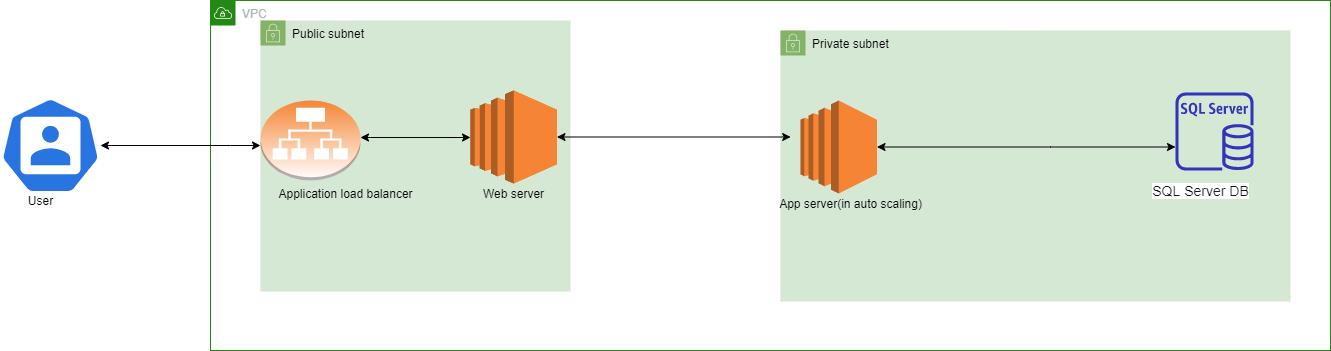

The diagram above was exported from draw.io. Its source (the exported page's mxGraphModel, read from the mxfile embedded in the PNG):
<mxGraphModel dx="782" dy="437" grid="1" gridSize="10" guides="1" tooltips="1" connect="1" arrows="1" fold="1" page="1" pageScale="1" pageWidth="850" pageHeight="1100" math="0" shadow="0">
  <root>
    <mxCell id="0" />
    <mxCell id="1" parent="0" />
    <mxCell id="7RU1CHJLrAd-H3c-p3lS-2" value="Private subnet" style="points=[[0,0],[0.25,0],[0.5,0],[0.75,0],[1,0],[1,0.25],[1,0.5],[1,0.75],[1,1],[0.75,1],[0.5,1],[0.25,1],[0,1],[0,0.75],[0,0.5],[0,0.25]];outlineConnect=0;html=1;whiteSpace=wrap;fontSize=12;fontStyle=0;shape=mxgraph.aws4.group;grIcon=mxgraph.aws4.group_security_group;grStroke=0;verticalAlign=top;align=left;spacingLeft=30;fillColor=#d5e8d4;dashed=1;strokeColor=#82b366;" parent="1" vertex="1">
      <mxGeometry x="880" y="80" width="510" height="271" as="geometry" />
    </mxCell>
    <mxCell id="7RU1CHJLrAd-H3c-p3lS-7" value="VPC" style="points=[[0,0],[0.25,0],[0.5,0],[0.75,0],[1,0],[1,0.25],[1,0.5],[1,0.75],[1,1],[0.75,1],[0.5,1],[0.25,1],[0,1],[0,0.75],[0,0.5],[0,0.25]];outlineConnect=0;gradientColor=none;html=1;whiteSpace=wrap;fontSize=12;fontStyle=0;shape=mxgraph.aws4.group;grIcon=mxgraph.aws4.group_vpc;strokeColor=#248814;fillColor=none;verticalAlign=top;align=left;spacingLeft=30;fontColor=#AAB7B8;dashed=0;" parent="1" vertex="1">
      <mxGeometry x="310" y="50" width="1120" height="350" as="geometry" />
    </mxCell>
    <mxCell id="NX1o1ZO3l2__GniWiCGI-7" style="edgeStyle=orthogonalEdgeStyle;rounded=0;orthogonalLoop=1;jettySize=auto;html=1;startArrow=classic;startFill=1;" edge="1" parent="1" source="mpDU_isJdo-xpqOlR_mS-7" target="NX1o1ZO3l2__GniWiCGI-5">
      <mxGeometry relative="1" as="geometry">
        <Array as="points">
          <mxPoint x="330" y="195" />
          <mxPoint x="330" y="195" />
        </Array>
      </mxGeometry>
    </mxCell>
    <mxCell id="mpDU_isJdo-xpqOlR_mS-7" value="" style="html=1;dashed=0;whitespace=wrap;fillColor=#2875E2;strokeColor=#ffffff;points=[[0.005,0.63,0],[0.1,0.2,0],[0.9,0.2,0],[0.5,0,0],[0.995,0.63,0],[0.72,0.99,0],[0.5,1,0],[0.28,0.99,0]];shape=mxgraph.kubernetes.icon;prIcon=user" parent="1" vertex="1">
      <mxGeometry x="100" y="140" width="100" height="110" as="geometry" />
    </mxCell>
    <mxCell id="mpDU_isJdo-xpqOlR_mS-10" value="Application Load Balancer" style="text;html=1;strokeColor=none;fillColor=none;align=center;verticalAlign=middle;whiteSpace=wrap;rounded=0;" parent="1" vertex="1">
      <mxGeometry x="385" y="243" width="40" height="20" as="geometry" />
    </mxCell>
    <mxCell id="mpDU_isJdo-xpqOlR_mS-11" value="User" style="text;html=1;align=center;verticalAlign=middle;resizable=0;points=[];autosize=1;" parent="1" vertex="1">
      <mxGeometry x="430" y="250" width="40" height="20" as="geometry" />
    </mxCell>
    <mxCell id="mpDU_isJdo-xpqOlR_mS-12" value="" style="outlineConnect=0;fontColor=#232F3E;gradientColor=none;fillColor=#3334B9;strokeColor=none;dashed=0;verticalLabelPosition=bottom;verticalAlign=top;align=center;html=1;fontSize=12;fontStyle=0;aspect=fixed;pointerEvents=1;shape=mxgraph.aws4.rds_sql_server_instance;" parent="1" vertex="1">
      <mxGeometry x="1275" y="142" width="78" height="78" as="geometry" />
    </mxCell>
    <mxCell id="mpDU_isJdo-xpqOlR_mS-15" value="&lt;span style=&quot;color: rgb(22 , 25 , 31) ; font-family: &amp;#34;amazon ember&amp;#34; , &amp;#34;helvetica neue&amp;#34; , &amp;#34;roboto&amp;#34; , &amp;#34;arial&amp;#34; , sans-serif ; font-size: 14px ; background-color: rgb(255 , 255 , 255)&quot;&gt;SQL Server DB&lt;/span&gt;" style="text;html=1;align=center;verticalAlign=middle;resizable=0;points=[];autosize=1;" parent="1" vertex="1">
      <mxGeometry x="1245" y="230" width="110" height="20" as="geometry" />
    </mxCell>
    <mxCell id="NX1o1ZO3l2__GniWiCGI-3" value="Public subnet" style="points=[[0,0],[0.25,0],[0.5,0],[0.75,0],[1,0],[1,0.25],[1,0.5],[1,0.75],[1,1],[0.75,1],[0.5,1],[0.25,1],[0,1],[0,0.75],[0,0.5],[0,0.25]];outlineConnect=0;html=1;whiteSpace=wrap;fontSize=12;fontStyle=0;shape=mxgraph.aws4.group;grIcon=mxgraph.aws4.group_security_group;grStroke=0;verticalAlign=top;align=left;spacingLeft=30;fillColor=#d5e8d4;dashed=1;strokeColor=#82b366;" vertex="1" parent="1">
      <mxGeometry x="360" y="70" width="310" height="271" as="geometry" />
    </mxCell>
    <mxCell id="NX1o1ZO3l2__GniWiCGI-11" value="" style="edgeStyle=orthogonalEdgeStyle;rounded=0;orthogonalLoop=1;jettySize=auto;html=1;startArrow=classic;startFill=1;" edge="1" parent="1" source="NX1o1ZO3l2__GniWiCGI-5" target="NX1o1ZO3l2__GniWiCGI-8">
      <mxGeometry relative="1" as="geometry">
        <Array as="points">
          <mxPoint x="470" y="187" />
          <mxPoint x="470" y="187" />
        </Array>
      </mxGeometry>
    </mxCell>
    <mxCell id="NX1o1ZO3l2__GniWiCGI-5" value="" style="outlineConnect=0;dashed=0;verticalLabelPosition=bottom;verticalAlign=top;align=center;html=1;shape=mxgraph.aws3.application_load_balancer;fillColor=#F58534;gradientColor=#ffffff;" vertex="1" parent="1">
      <mxGeometry x="360" y="150" width="100" height="80" as="geometry" />
    </mxCell>
    <mxCell id="NX1o1ZO3l2__GniWiCGI-10" style="edgeStyle=orthogonalEdgeStyle;rounded=0;orthogonalLoop=1;jettySize=auto;html=1;startArrow=classic;startFill=1;entryX=0.02;entryY=0.393;entryDx=0;entryDy=0;entryPerimeter=0;" edge="1" parent="1" source="NX1o1ZO3l2__GniWiCGI-8" target="7RU1CHJLrAd-H3c-p3lS-2">
      <mxGeometry relative="1" as="geometry">
        <mxPoint x="680" y="180" as="targetPoint" />
      </mxGeometry>
    </mxCell>
    <mxCell id="NX1o1ZO3l2__GniWiCGI-8" value="" style="outlineConnect=0;dashed=0;verticalLabelPosition=bottom;verticalAlign=top;align=center;html=1;shape=mxgraph.aws3.ec2;fillColor=#F58534;gradientColor=none;shadow=0;" vertex="1" parent="1">
      <mxGeometry x="570" y="140" width="86.5" height="93" as="geometry" />
    </mxCell>
    <mxCell id="NX1o1ZO3l2__GniWiCGI-13" value="" style="outlineConnect=0;dashed=0;verticalLabelPosition=bottom;verticalAlign=top;align=center;html=1;shape=mxgraph.aws3.ec2;fillColor=#F58534;gradientColor=none;shadow=0;" vertex="1" parent="1">
      <mxGeometry x="570" y="140" width="86.5" height="93" as="geometry" />
    </mxCell>
    <mxCell id="NX1o1ZO3l2__GniWiCGI-16" style="edgeStyle=orthogonalEdgeStyle;rounded=0;orthogonalLoop=1;jettySize=auto;html=1;startArrow=classic;startFill=1;" edge="1" parent="1" source="NX1o1ZO3l2__GniWiCGI-15" target="mpDU_isJdo-xpqOlR_mS-12">
      <mxGeometry relative="1" as="geometry">
        <Array as="points">
          <mxPoint x="1150" y="197" />
          <mxPoint x="1150" y="197" />
        </Array>
      </mxGeometry>
    </mxCell>
    <mxCell id="NX1o1ZO3l2__GniWiCGI-15" value="" style="outlineConnect=0;dashed=0;verticalLabelPosition=bottom;verticalAlign=top;align=center;html=1;shape=mxgraph.aws3.ec2;fillColor=#F58534;gradientColor=none;shadow=0;" vertex="1" parent="1">
      <mxGeometry x="900" y="150" width="76.5" height="93" as="geometry" />
    </mxCell>
    <mxCell id="NX1o1ZO3l2__GniWiCGI-18" value="Application load balancer" style="text;html=1;align=center;verticalAlign=middle;resizable=0;points=[];autosize=1;" vertex="1" parent="1">
      <mxGeometry x="370" y="233" width="150" height="20" as="geometry" />
    </mxCell>
    <mxCell id="NX1o1ZO3l2__GniWiCGI-19" value="Web server" style="text;html=1;align=center;verticalAlign=middle;resizable=0;points=[];autosize=1;" vertex="1" parent="1">
      <mxGeometry x="573.25" y="233" width="80" height="20" as="geometry" />
    </mxCell>
    <mxCell id="NX1o1ZO3l2__GniWiCGI-20" value="App server(in auto scaling)" style="text;html=1;align=center;verticalAlign=middle;resizable=0;points=[];autosize=1;" vertex="1" parent="1">
      <mxGeometry x="870" y="243" width="160" height="20" as="geometry" />
    </mxCell>
    <mxCell id="NX1o1ZO3l2__GniWiCGI-21" value="User" style="text;html=1;align=center;verticalAlign=middle;resizable=0;points=[];autosize=1;" vertex="1" parent="1">
      <mxGeometry x="120" y="240" width="40" height="20" as="geometry" />
    </mxCell>
  </root>
</mxGraphModel>